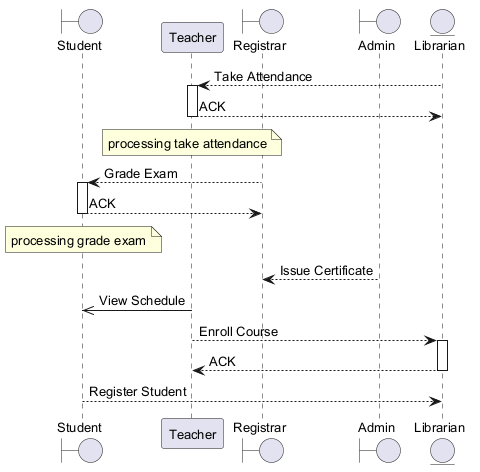

The diagram above was rendered by PlantUML. Its source (embedded in the PNG):
@startuml
skinparam backgroundColor #FFFFFF
skinparam classBackgroundColor #E8F4FA
skinparam classBorderColor #2C7DA0
skinparam defaultFontSize 13
boundary "Student" as S
participant "Teacher" as T
boundary "Registrar" as R
boundary "Admin" as A
entity "Librarian" as L
L --> T : Take Attendance
activate T
T --> L : ACK
deactivate T
note over T : processing take attendance
R --> S : Grade Exam
activate S
S --> R : ACK
deactivate S
note over S : processing grade exam
A --> R : Issue Certificate
T ->> S : View Schedule
T --> L : Enroll Course
activate L
L --> T : ACK
deactivate L
S --> L : Register Student
@enduml